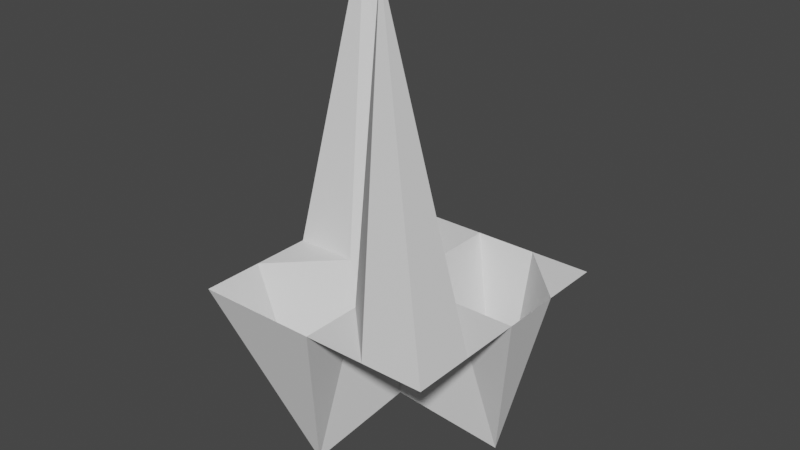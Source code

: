 # Source: BiggerWavy5x5.blend  (saved by Blender 3.0.42; exported with 4.5.12 LTS)
import bpy
from mathutils import Matrix  # noqa: F401  (used for matrix-valued properties, if any)

bpy.ops.wm.read_factory_settings(use_empty=True)
scene = bpy.context.scene
scene.name = 'Scene'

# ---- world
world_world = bpy.data.worlds.new('World'); scene.world = world_world
world_world.use_nodes = True; world_world.node_tree.nodes.clear()
_N = world_world.node_tree.nodes; _L = world_world.node_tree.links
n0 = _N.new('ShaderNodeOutputWorld'); n0.name = 'World Output'; n0.location = (300, 300)
n1 = _N.new('ShaderNodeBackground'); n1.name = 'Background'; n1.location = (10, 300)
n1.inputs[0].default_value = (0.05088, 0.05088, 0.05088, 1.0)
_L.new(n1.outputs[0], n0.inputs[0])
n0.is_active_output = True
world_world.color = (0.05088, 0.05088, 0.05088)
world_world.use_sun_shadow = False
world_world.sun_shadow_jitter_overblur = 0.0

# ---- meshes
me_plane = bpy.data.meshes.new('Plane')
me_plane.from_pydata([(-2.001, -1.995, 0.0), (1.99, -2.001, 0.0), (-2.006, 1.99, 0.0), (1.99, 1.99, 0.0), (-2.005, 1.004, 0.0), (1.99, 0.9981, 0.0), (-2.004, -0.01368, 0.0), (1.99, 0.008204, 0.0), (-2.002, -0.9981, 0.0), (1.99, -1.004, 0.0), (-1.006, 1.99, 0.0), (-1.492, 1.002, 4.985), (-1.001, -0.008187, 0.0), (-0.8555, -0.9911, -3.139), (-0.9954, -1.997, 0.0), (-0.005469, 1.99, 0.0), (-0.005467, 1.001, 0.0), (-0.005465, -0.002732, -2.021), (-0.005463, -1.001, 0.0), (-0.005461, -1.998, 0.0), (1.15, 1.008, -3.139), (1.004, 0.002798, 0.0), (0.5113, -1.002, 4.985), (1.012, 1.99, 0.0), (0.9955, -1.999, 0.0)], [], [(0, 14, 13, 8), (4, 11, 10, 2), (6, 12, 11, 4), (8, 13, 12, 6), (11, 12, 17, 16), (13, 14, 19, 18), (12, 13, 18, 17), (10, 11, 16, 15), (17, 18, 22, 21), (15, 16, 20, 23), (16, 17, 21, 20), (18, 19, 24, 22), (23, 20, 5, 3), (20, 21, 7, 5), (22, 24, 1, 9), (21, 22, 9, 7)])
_uv = me_plane.uv_layers.new(name='UVMap')
_uv.uv.foreach_set('vector', [0.0, 0.0, 0.252, 0.0, 0.2515, 0.2501, 0.0, 0.2502, 0.0, 0.7525, 0.2507, 0.7522, 0.2502, 1.0, 0.0, 1.0, 0.0, 0.4973, 0.2511, 0.4988, 0.2507, 0.7522, 0.0, 0.7525, 0.0, 0.2502, 0.2515, 0.2501, 0.2511, 0.4988, 0.0, 0.4973, 0.2507, 0.7522, 0.2511, 0.4988, 0.5003, 0.5003, 0.5005, 0.752, 0.2515, 0.2501, 0.252, 0.0, 0.5, 0.0, 0.5002, 0.2501, 0.2511, 0.4988, 0.2515, 0.2501, 0.5002, 0.2501, 0.5003, 0.5003, 0.2502, 1.0, 0.2507, 0.7522, 0.5005, 0.752, 0.5007, 1.0, 0.5003, 0.5003, 0.5002, 0.2501, 0.7519, 0.25, 0.753, 0.5019, 0.5007, 1.0, 0.5005, 0.752, 0.7541, 0.7517, 0.7552, 1.0, 0.5005, 0.752, 0.5003, 0.5003, 0.753, 0.5019, 0.7541, 0.7517, 0.5002, 0.2501, 0.5, 0.0, 0.7508, 0.0, 0.7519, 0.25, 0.7552, 1.0, 0.7541, 0.7517, 1.0, 0.7515, 1.0, 1.0, 0.7541, 0.7517, 0.753, 0.5019, 1.0, 0.5034, 1.0, 0.7515, 0.7519, 0.25, 0.7508, 0.0, 1.0, 0.0, 1.0, 0.2499, 0.753, 0.5019, 0.7519, 0.25, 1.0, 0.2499, 1.0, 0.5034])
me_plane.use_remesh_fix_poles = True
me_plane.use_remesh_preserve_attributes = False
me_plane.update()

# ---- objects
ob_plane = bpy.data.objects.new('Plane', me_plane)

# ---- transforms, parenting, visibility, modifiers, constraints
ob_plane.location = (0.0, 0.0, 0.0)

# ---- collection membership
scene.collection.objects.link(ob_plane)

# ---- scene / render settings (as saved in the file)
scene.frame_start = 1; scene.frame_end = 250; scene.frame_set(1)
scene.render.engine = 'BLENDER_EEVEE_NEXT'
scene.cycles.sampling_pattern = 'TABULATED_SOBOL'
scene.cycles.use_light_tree = False
scene.view_settings.view_transform = 'Filmic'
bpy.context.view_layer.update()

# ---- added for rendering (the .blend has no active camera and no usable light): camera, sun
cam_auto = bpy.data.cameras.new('AutoCamera')
cam_auto.lens = 50.0
cam_auto.sensor_width = 36.0
cam_auto.clip_end = 1000.0
ob_auto_camera = bpy.data.objects.new('AutoCamera', cam_auto)
scene.collection.objects.link(ob_auto_camera)
ob_auto_camera.location = (9.14648, -10.9911, 8.24679)
ob_auto_camera.rotation_euler = (1.09748, -7.21219e-08, 0.694738)
scene.camera = ob_auto_camera
light_auto_sun = bpy.data.lights.new('AutoSun', 'SUN')
light_auto_sun.energy = 3.0
light_auto_sun.angle = 0.0523599
ob_auto_sun = bpy.data.objects.new('AutoSun', light_auto_sun)
scene.collection.objects.link(ob_auto_sun)
ob_auto_sun.rotation_euler = (0.872665, 0.174533, 0.523599)
bpy.context.view_layer.update()
